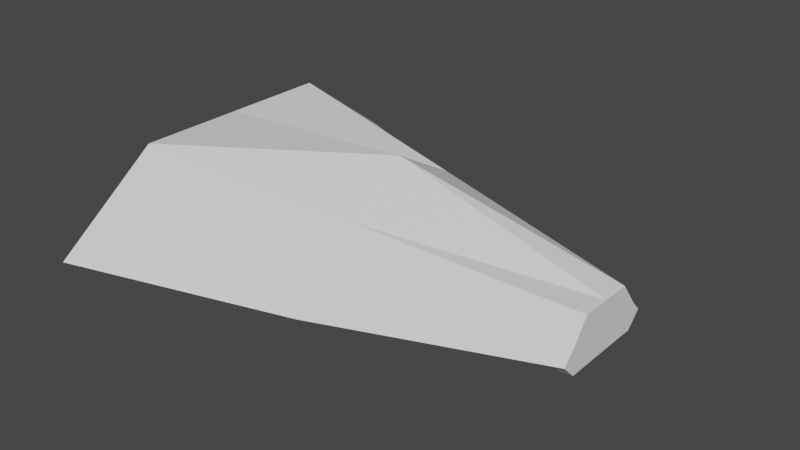 # Source: Low_Poly_Ships.blend  (saved by Blender 2.83.18; exported with 4.5.12 LTS)
import bpy
from mathutils import Matrix  # noqa: F401  (used for matrix-valued properties, if any)

bpy.ops.wm.read_factory_settings(use_empty=True)
scene = bpy.context.scene
scene.name = 'Scene'

# ---- collections
col_collection = bpy.data.collections.new('Collection'); scene.collection.children.link(col_collection)

# ---- world
world_world = bpy.data.worlds.new('World'); scene.world = world_world
world_world.use_nodes = True; world_world.node_tree.nodes.clear()
_N = world_world.node_tree.nodes; _L = world_world.node_tree.links
n0 = _N.new('ShaderNodeOutputWorld'); n0.name = 'World Output'; n0.location = (300, 300)
n1 = _N.new('ShaderNodeBackground'); n1.name = 'Background'; n1.location = (10, 300)
n1.inputs[0].default_value = (0.05088, 0.05088, 0.05088, 1.0)
_L.new(n1.outputs[0], n0.inputs[0])
n0.is_active_output = True
world_world.color = (0.05088, 0.05088, 0.05088)
world_world.use_sun_shadow = False
world_world.sun_shadow_jitter_overblur = 0.0

# ---- meshes
me_cone = bpy.data.meshes.new('Cone')
me_cone.from_pydata([(-2.472e-08, 1.0, -1.0), (0.04107, 0.2708, 1.0), (-0.246, 0.5, -1.0), (0.1082, 0.1354, 1.0), (-0.246, -0.5, -1.0), (0.1082, -0.1354, 1.0), (-5.171e-08, -1.0, -1.0), (0.04107, -0.2708, 1.0), (-0.3751, -0.5, -1.0), (-0.1239, -0.1354, 1.0), (-0.3751, 0.5, -1.0), (-0.1239, 0.1354, 1.0), (-0.3751, 0.0, -1.0), (-0.1239, 0.0, 1.0), (-0.1927, 0.7431, -1.0), (-0.009831, 0.2228, 1.0), (-0.1876, -0.75, -1.0), (-0.006608, -0.2236, 1.0), (-0.246, -2.98e-08, -1.0), (0.1082, 0.0, 1.0), (0.05532, 0.6354, 0.0), (-0.06894, 0.3177, 0.0), (-0.06894, -0.3177, 0.0), (0.05532, -0.6354, 0.0), (-0.2495, -0.3177, 0.0), (-0.2495, 0.3177, 0.0), (-0.4301, 0.0, -7.894e-09), (-0.1013, 0.4722, 0.0), (-0.09709, -0.4765, 0.0), (0.2115, -1.49e-08, -0.6679), (-0.123, -0.75, -1.0), (0.1094, -0.2031, 1.0), (-0.006807, -0.4765, 0.0), (-0.123, 0.75, -1.0), (0.1094, 0.2031, 1.0), (-0.006807, 0.4765, 0.0)], [], [(35, 34, 3, 21), (29, 19, 5, 22), (32, 31, 7, 23), (28, 17, 9, 24), (3, 34, 1, 15, 11, 13, 9, 17, 7, 31, 5, 19), (26, 13, 11, 25), (27, 15, 1, 20), (0, 33, 2, 18, 4, 30, 6, 16, 8, 12, 10, 14), (24, 9, 13, 26), (25, 11, 15, 27), (23, 7, 17, 28), (21, 3, 19, 29), (2, 21, 29, 18), (6, 23, 28, 16), (10, 25, 27, 14), (8, 24, 26, 12), (14, 27, 20, 0), (12, 26, 25, 10), (16, 28, 24, 8), (30, 32, 23, 6), (18, 29, 22, 4), (33, 35, 21, 2), (4, 22, 32, 30), (22, 5, 31, 32), (0, 20, 35, 33), (20, 1, 34, 35)])
_uv = me_cone.uv_layers.new(name='UVMap')
_uv.uv.foreach_set('vector', [0.9167, 0.75, 0.9167, 1.0, 0.8333, 1.0, 0.8333, 0.75, 0.75, 0.75, 0.75, 1.0, 0.6667, 1.0, 0.6667, 0.75, 0.5833, 0.75, 0.5833, 1.0, 0.5, 1.0, 0.5, 0.75, 0.4167, 0.75, 0.4167, 1.0, 0.3333, 1.0, 0.3333, 0.75, 0.4578, 0.37, 0.3539, 0.43, 0.25, 0.49, 0.1432, 0.4284, 0.04215, 0.37, 0.04215, 0.25, 0.04215, 0.13, 0.1461, 0.07, 0.25, 0.01, 0.3539, 0.07, 0.4578, 0.13, 0.4578, 0.25, 0.25, 0.75, 0.25, 1.0, 0.1667, 1.0, 0.1667, 0.75, 0.08562, 0.75, 0.08562, 1.0, -8.941e-08, 1.0, -8.941e-08, 0.75, 0.75, 0.49, 0.8539, 0.43, 0.9578, 0.37, 0.9578, 0.25, 0.9578, 0.13, 0.8539, 0.07, 0.75, 0.01, 0.6461, 0.07, 0.5422, 0.13, 0.5422, 0.25, 0.5422, 0.37, 0.6432, 0.4284, 0.3333, 0.75, 0.3333, 1.0, 0.25, 1.0, 0.25, 0.75, 0.1667, 0.75, 0.1667, 1.0, 0.08562, 1.0, 0.08562, 0.75, 0.5, 0.75, 0.5, 1.0, 0.4167, 1.0, 0.4167, 0.75, 0.8333, 0.75, 0.8333, 1.0, 0.75, 1.0, 0.75, 0.75, 0.8333, 0.5, 0.8333, 0.75, 0.75, 0.75, 0.75, 0.5, 0.5, 0.5, 0.5, 0.75, 0.4167, 0.75, 0.4167, 0.5, 0.1667, 0.5, 0.1667, 0.75, 0.08562, 0.75, 0.08562, 0.5, 0.3333, 0.5, 0.3333, 0.75, 0.25, 0.75, 0.25, 0.5, 0.08562, 0.5, 0.08562, 0.75, -8.941e-08, 0.75, -8.941e-08, 0.5, 0.25, 0.5, 0.25, 0.75, 0.1667, 0.75, 0.1667, 0.5, 0.4167, 0.5, 0.4167, 0.75, 0.3333, 0.75, 0.3333, 0.5, 0.5833, 0.5, 0.5833, 0.75, 0.5, 0.75, 0.5, 0.5, 0.75, 0.5, 0.75, 0.75, 0.6667, 0.75, 0.6667, 0.5, 0.9167, 0.5, 0.9167, 0.75, 0.8333, 0.75, 0.8333, 0.5, 0.6667, 0.5, 0.6667, 0.75, 0.5833, 0.75, 0.5833, 0.5, 0.6667, 0.75, 0.6667, 1.0, 0.5833, 1.0, 0.5833, 0.75, 1.0, 0.5, 1.0, 0.75, 0.9167, 0.75, 0.9167, 0.5, 1.0, 0.75, 1.0, 1.0, 0.9167, 1.0, 0.9167, 0.75])
me_cone.use_remesh_fix_poles = True
me_cone.use_remesh_preserve_attributes = False
me_cone.use_mirror_vertex_groups = False
me_cone.update()

# ---- objects
ob_cone = bpy.data.objects.new('Cone', me_cone)

# ---- transforms, parenting, visibility, modifiers, constraints
ob_cone.location = (0.0, 0.0, 0.0)
ob_cone.rotation_euler = (0.0, 1.571, 0.0)
ob_cone.lineart.crease_threshold = 0.0

# ---- collection membership
col_collection.objects.link(ob_cone)

# ---- scene / render settings (as saved in the file)
scene.frame_start = 1; scene.frame_end = 250; scene.frame_set(1)
scene.render.engine = 'BLENDER_EEVEE_NEXT'
scene.cycles.use_denoising = False
scene.cycles.samples = 128
scene.cycles.sampling_pattern = 'TABULATED_SOBOL'
scene.cycles.use_adaptive_sampling = False
scene.cycles.use_light_tree = False
scene.view_settings.view_transform = 'Filmic'
bpy.context.view_layer.update()

# ---- added for rendering (the .blend has no active camera and no usable light): camera, sun
cam_auto = bpy.data.cameras.new('AutoCamera')
cam_auto.lens = 50.0
cam_auto.sensor_width = 36.0
cam_auto.clip_end = 1000.0
ob_auto_camera = bpy.data.objects.new('AutoCamera', cam_auto)
scene.collection.objects.link(ob_auto_camera)
ob_auto_camera.location = (2.6834, -3.22008, 2.25604)
ob_auto_camera.rotation_euler = (1.09748, -7.21219e-08, 0.694738)
scene.camera = ob_auto_camera
light_auto_sun = bpy.data.lights.new('AutoSun', 'SUN')
light_auto_sun.energy = 3.0
light_auto_sun.angle = 0.0523599
ob_auto_sun = bpy.data.objects.new('AutoSun', light_auto_sun)
scene.collection.objects.link(ob_auto_sun)
ob_auto_sun.rotation_euler = (0.872665, 0.174533, 0.523599)
bpy.context.view_layer.update()
